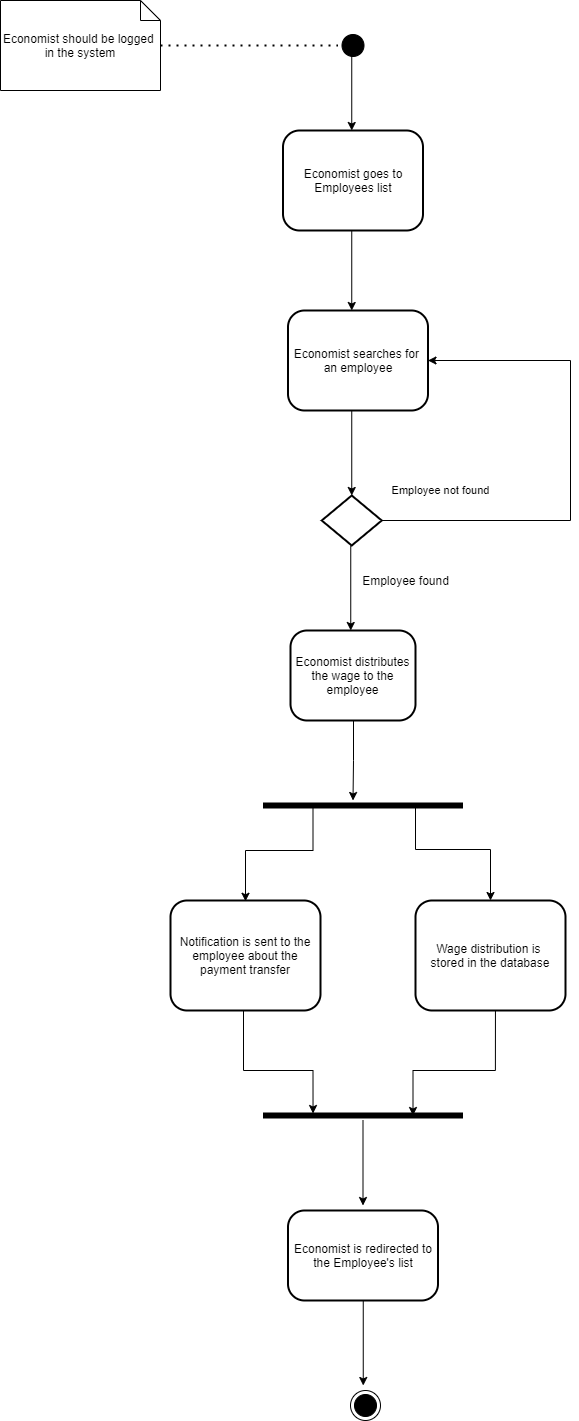

The diagram above was exported from draw.io. Its source (the exported page's mxGraphModel, read from the mxfile embedded in the PNG):
<mxGraphModel dx="992" dy="487" grid="1" gridSize="10" guides="1" tooltips="1" connect="1" arrows="1" fold="1" page="1" pageScale="1" pageWidth="1100" pageHeight="1700" math="0" shadow="0">
  <root>
    <mxCell id="BP4BYq33cMvQ8ZNaoAZc-0" />
    <mxCell id="BP4BYq33cMvQ8ZNaoAZc-1" parent="BP4BYq33cMvQ8ZNaoAZc-0" />
    <mxCell id="9FVask0D0SUI5lfA_zqW-0" value="" style="ellipse;html=1;shape=startState;fillColor=#000000;" vertex="1" parent="BP4BYq33cMvQ8ZNaoAZc-1">
      <mxGeometry x="387.5" y="140" width="30" height="30" as="geometry" />
    </mxCell>
    <mxCell id="9FVask0D0SUI5lfA_zqW-1" value="Economist should be logged &lt;br&gt;in the system" style="shape=note;size=20;whiteSpace=wrap;html=1;" vertex="1" parent="BP4BYq33cMvQ8ZNaoAZc-1">
      <mxGeometry x="50" y="110" width="160" height="90" as="geometry" />
    </mxCell>
    <mxCell id="9FVask0D0SUI5lfA_zqW-2" value="" style="endArrow=none;dashed=1;html=1;dashPattern=1 3;strokeWidth=2;entryX=0;entryY=0.5;entryDx=0;entryDy=0;" edge="1" parent="BP4BYq33cMvQ8ZNaoAZc-1" source="9FVask0D0SUI5lfA_zqW-1" target="9FVask0D0SUI5lfA_zqW-0">
      <mxGeometry width="50" height="50" relative="1" as="geometry">
        <mxPoint x="210" y="350" as="sourcePoint" />
        <mxPoint x="400" y="195" as="targetPoint" />
      </mxGeometry>
    </mxCell>
    <mxCell id="9FVask0D0SUI5lfA_zqW-3" value="Economist goes to Employees list" style="rounded=1;whiteSpace=wrap;html=1;absoluteArcSize=1;arcSize=33;strokeWidth=2;" vertex="1" parent="BP4BYq33cMvQ8ZNaoAZc-1">
      <mxGeometry x="332.5" y="240" width="140" height="100" as="geometry" />
    </mxCell>
    <mxCell id="9FVask0D0SUI5lfA_zqW-4" value="" style="strokeWidth=2;html=1;shape=mxgraph.flowchart.decision;whiteSpace=wrap;" vertex="1" parent="BP4BYq33cMvQ8ZNaoAZc-1">
      <mxGeometry x="371.25" y="605" width="60" height="50" as="geometry" />
    </mxCell>
    <mxCell id="9FVask0D0SUI5lfA_zqW-5" value="Employee not found" style="edgeLabel;html=1;align=center;verticalAlign=middle;resizable=0;points=[];" vertex="1" connectable="0" parent="BP4BYq33cMvQ8ZNaoAZc-1">
      <mxGeometry x="489.99500065103325" y="599.9998437520345" as="geometry" />
    </mxCell>
    <mxCell id="9FVask0D0SUI5lfA_zqW-6" value="Economist searches for &lt;br&gt;an employee" style="rounded=1;whiteSpace=wrap;html=1;absoluteArcSize=1;arcSize=33;strokeWidth=2;" vertex="1" parent="BP4BYq33cMvQ8ZNaoAZc-1">
      <mxGeometry x="337.5" y="420" width="140" height="100" as="geometry" />
    </mxCell>
    <mxCell id="9FVask0D0SUI5lfA_zqW-7" value="Employee found" style="text;html=1;align=center;verticalAlign=middle;resizable=0;points=[];autosize=1;strokeColor=none;" vertex="1" parent="BP4BYq33cMvQ8ZNaoAZc-1">
      <mxGeometry x="405" y="680" width="100" height="20" as="geometry" />
    </mxCell>
    <mxCell id="9FVask0D0SUI5lfA_zqW-12" value="" style="edgeStyle=orthogonalEdgeStyle;rounded=0;orthogonalLoop=1;jettySize=auto;html=1;strokeColor=#000000;" edge="1" parent="BP4BYq33cMvQ8ZNaoAZc-1">
      <mxGeometry relative="1" as="geometry">
        <mxPoint x="412.5" y="1230" as="sourcePoint" />
        <mxPoint x="412.5" y="1315" as="targetPoint" />
      </mxGeometry>
    </mxCell>
    <mxCell id="9FVask0D0SUI5lfA_zqW-13" value="Economist is redirected to the Employee's list" style="rounded=1;whiteSpace=wrap;html=1;absoluteArcSize=1;arcSize=33;strokeWidth=2;" vertex="1" parent="BP4BYq33cMvQ8ZNaoAZc-1">
      <mxGeometry x="337.5" y="1320" width="150" height="90" as="geometry" />
    </mxCell>
    <mxCell id="9FVask0D0SUI5lfA_zqW-14" value="" style="ellipse;html=1;shape=endState;fillColor=#000000;" vertex="1" parent="BP4BYq33cMvQ8ZNaoAZc-1">
      <mxGeometry x="400" y="1500" width="30" height="30" as="geometry" />
    </mxCell>
    <mxCell id="9FVask0D0SUI5lfA_zqW-15" value="" style="edgeStyle=orthogonalEdgeStyle;rounded=0;orthogonalLoop=1;jettySize=auto;html=1;strokeColor=#000000;" edge="1" parent="BP4BYq33cMvQ8ZNaoAZc-1">
      <mxGeometry relative="1" as="geometry">
        <mxPoint x="412.75" y="1410" as="sourcePoint" />
        <mxPoint x="412.75" y="1495" as="targetPoint" />
      </mxGeometry>
    </mxCell>
    <mxCell id="9FVask0D0SUI5lfA_zqW-16" value="" style="edgeStyle=orthogonalEdgeStyle;rounded=0;orthogonalLoop=1;jettySize=auto;html=1;strokeColor=#000000;" edge="1" parent="BP4BYq33cMvQ8ZNaoAZc-1">
      <mxGeometry relative="1" as="geometry">
        <mxPoint x="400.25" y="655" as="sourcePoint" />
        <mxPoint x="400.25" y="740" as="targetPoint" />
      </mxGeometry>
    </mxCell>
    <mxCell id="9FVask0D0SUI5lfA_zqW-17" value="" style="edgeStyle=orthogonalEdgeStyle;rounded=0;orthogonalLoop=1;jettySize=auto;html=1;strokeColor=#000000;" edge="1" parent="BP4BYq33cMvQ8ZNaoAZc-1">
      <mxGeometry relative="1" as="geometry">
        <mxPoint x="401.25" y="520" as="sourcePoint" />
        <mxPoint x="401.25" y="605" as="targetPoint" />
      </mxGeometry>
    </mxCell>
    <mxCell id="9FVask0D0SUI5lfA_zqW-18" value="" style="edgeStyle=orthogonalEdgeStyle;rounded=0;orthogonalLoop=1;jettySize=auto;html=1;" edge="1" parent="BP4BYq33cMvQ8ZNaoAZc-1">
      <mxGeometry relative="1" as="geometry">
        <mxPoint x="401.25" y="340" as="sourcePoint" />
        <mxPoint x="401.25" y="420" as="targetPoint" />
      </mxGeometry>
    </mxCell>
    <mxCell id="9FVask0D0SUI5lfA_zqW-19" value="" style="edgeStyle=orthogonalEdgeStyle;rounded=0;orthogonalLoop=1;jettySize=auto;html=1;" edge="1" parent="BP4BYq33cMvQ8ZNaoAZc-1">
      <mxGeometry relative="1" as="geometry">
        <mxPoint x="401.25" y="160" as="sourcePoint" />
        <mxPoint x="401.25" y="240" as="targetPoint" />
      </mxGeometry>
    </mxCell>
    <mxCell id="9FVask0D0SUI5lfA_zqW-20" value="" style="edgeStyle=orthogonalEdgeStyle;rounded=0;orthogonalLoop=1;jettySize=auto;html=1;strokeColor=#000000;entryX=1;entryY=0.5;entryDx=0;entryDy=0;exitX=1;exitY=0.5;exitDx=0;exitDy=0;exitPerimeter=0;" edge="1" parent="BP4BYq33cMvQ8ZNaoAZc-1" source="9FVask0D0SUI5lfA_zqW-4" target="9FVask0D0SUI5lfA_zqW-6">
      <mxGeometry relative="1" as="geometry">
        <mxPoint x="620" y="590" as="sourcePoint" />
        <mxPoint x="467.5" y="480" as="targetPoint" />
        <Array as="points">
          <mxPoint x="620" y="630" />
          <mxPoint x="620" y="470" />
        </Array>
      </mxGeometry>
    </mxCell>
    <mxCell id="9FVask0D0SUI5lfA_zqW-24" value="Economist distributes the wage to the employee" style="rounded=1;whiteSpace=wrap;html=1;absoluteArcSize=1;arcSize=33;strokeWidth=2;" vertex="1" parent="BP4BYq33cMvQ8ZNaoAZc-1">
      <mxGeometry x="340" y="740" width="125" height="90" as="geometry" />
    </mxCell>
    <mxCell id="9FVask0D0SUI5lfA_zqW-25" value="" style="edgeStyle=orthogonalEdgeStyle;rounded=0;orthogonalLoop=1;jettySize=auto;html=1;strokeColor=#000000;entryX=0.5;entryY=0;entryDx=0;entryDy=0;entryPerimeter=0;" edge="1" parent="BP4BYq33cMvQ8ZNaoAZc-1">
      <mxGeometry relative="1" as="geometry">
        <mxPoint x="400.25" y="830" as="sourcePoint" />
        <mxPoint x="402.5" y="910" as="targetPoint" />
        <Array as="points">
          <mxPoint x="403" y="830" />
          <mxPoint x="403" y="870" />
        </Array>
      </mxGeometry>
    </mxCell>
    <mxCell id="BDi-l6NTLkgSknrHLYIA-0" value="" style="shape=line;html=1;strokeWidth=6;" vertex="1" parent="BP4BYq33cMvQ8ZNaoAZc-1">
      <mxGeometry x="312.5" y="910" width="200" height="10" as="geometry" />
    </mxCell>
    <mxCell id="BDi-l6NTLkgSknrHLYIA-1" value="Notification is sent to the employee about the payment transfer" style="rounded=1;whiteSpace=wrap;html=1;absoluteArcSize=1;arcSize=33;strokeWidth=2;" vertex="1" parent="BP4BYq33cMvQ8ZNaoAZc-1">
      <mxGeometry x="220" y="1010" width="150" height="110" as="geometry" />
    </mxCell>
    <mxCell id="BDi-l6NTLkgSknrHLYIA-3" value="" style="shape=line;html=1;strokeWidth=6;" vertex="1" parent="BP4BYq33cMvQ8ZNaoAZc-1">
      <mxGeometry x="312.5" y="1220" width="200" height="10" as="geometry" />
    </mxCell>
    <mxCell id="BDi-l6NTLkgSknrHLYIA-4" value="" style="edgeStyle=orthogonalEdgeStyle;rounded=0;orthogonalLoop=1;jettySize=auto;html=1;strokeColor=#000000;entryX=0.5;entryY=0.007;entryDx=0;entryDy=0;entryPerimeter=0;exitX=0.25;exitY=0.5;exitDx=0;exitDy=0;exitPerimeter=0;" edge="1" parent="BP4BYq33cMvQ8ZNaoAZc-1" source="BDi-l6NTLkgSknrHLYIA-0" target="BDi-l6NTLkgSknrHLYIA-1">
      <mxGeometry relative="1" as="geometry">
        <mxPoint x="357.5" y="920" as="sourcePoint" />
        <mxPoint x="357.5" y="1005" as="targetPoint" />
        <Array as="points">
          <mxPoint x="362.5" y="960" />
          <mxPoint x="295.5" y="960" />
        </Array>
      </mxGeometry>
    </mxCell>
    <mxCell id="BDi-l6NTLkgSknrHLYIA-6" value="" style="edgeStyle=orthogonalEdgeStyle;rounded=0;orthogonalLoop=1;jettySize=auto;html=1;strokeColor=#000000;" edge="1" parent="BP4BYq33cMvQ8ZNaoAZc-1">
      <mxGeometry relative="1" as="geometry">
        <mxPoint x="293" y="1120" as="sourcePoint" />
        <mxPoint x="362.53" y="1223" as="targetPoint" />
        <Array as="points">
          <mxPoint x="293" y="1180" />
          <mxPoint x="363" y="1180" />
        </Array>
      </mxGeometry>
    </mxCell>
    <mxCell id="BDi-l6NTLkgSknrHLYIA-8" value="" style="edgeStyle=orthogonalEdgeStyle;rounded=0;orthogonalLoop=1;jettySize=auto;html=1;strokeColor=#000000;exitX=0.25;exitY=0.5;exitDx=0;exitDy=0;exitPerimeter=0;" edge="1" parent="BP4BYq33cMvQ8ZNaoAZc-1">
      <mxGeometry relative="1" as="geometry">
        <mxPoint x="465" y="914.16" as="sourcePoint" />
        <mxPoint x="540" y="1010" as="targetPoint" />
        <Array as="points">
          <mxPoint x="465" y="959" />
          <mxPoint x="540" y="959" />
          <mxPoint x="540" y="1010" />
        </Array>
      </mxGeometry>
    </mxCell>
    <mxCell id="BDi-l6NTLkgSknrHLYIA-10" value="Wage distribution is &lt;br&gt;stored in the database" style="rounded=1;whiteSpace=wrap;html=1;absoluteArcSize=1;arcSize=33;strokeWidth=2;" vertex="1" parent="BP4BYq33cMvQ8ZNaoAZc-1">
      <mxGeometry x="465" y="1010" width="150" height="110" as="geometry" />
    </mxCell>
    <mxCell id="BDi-l6NTLkgSknrHLYIA-11" value="" style="edgeStyle=orthogonalEdgeStyle;rounded=0;orthogonalLoop=1;jettySize=auto;html=1;strokeColor=#000000;exitX=0.25;exitY=0.5;exitDx=0;exitDy=0;exitPerimeter=0;entryX=0.75;entryY=0.5;entryDx=0;entryDy=0;entryPerimeter=0;" edge="1" parent="BP4BYq33cMvQ8ZNaoAZc-1" target="BDi-l6NTLkgSknrHLYIA-3">
      <mxGeometry relative="1" as="geometry">
        <mxPoint x="544.9499999999998" y="1120" as="sourcePoint" />
        <mxPoint x="490" y="1220" as="targetPoint" />
        <Array as="points">
          <mxPoint x="545" y="1180" />
          <mxPoint x="463" y="1180" />
        </Array>
      </mxGeometry>
    </mxCell>
  </root>
</mxGraphModel>